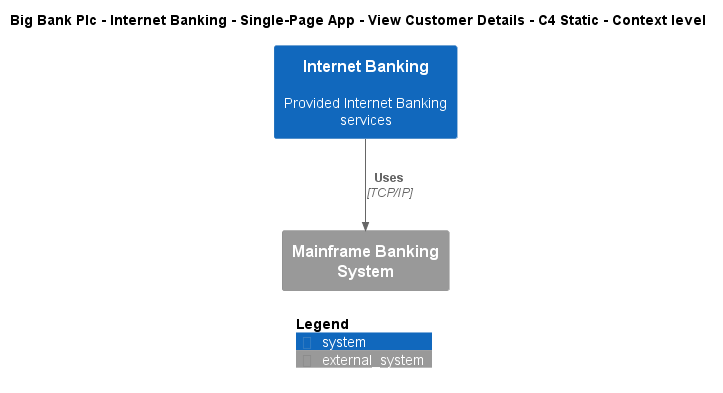

The diagram above was rendered by PlantUML. Its source (embedded in the PNG):
@startuml
!include ..\..\..\..\..\..\..\.c4s\C4_Context.puml

AddElementTag("c4interflow:lifecycle:new", $bgColor=green, $fontColor=#ffffff, $borderColor=green, $shadowing="False")
AddElementTag("c4interflow:lifecycle:changed", $bgColor=orange, $fontColor=#ffffff, $borderColor=orange, $shadowing="False")
AddElementTag("c4interflow:lifecycle:removed", $bgColor=red, $fontColor=#ffffff, $borderColor=red, $shadowing="False")

AddRelTag("c4interflow:lifecycle:new", $textColor=green, $lineColor=green)
AddRelTag("c4interflow:lifecycle:changed", $textColor=orange, $lineColor=orange)
AddRelTag("c4interflow:lifecycle:removed", $textColor=red, $lineColor=red)

SHOW_PERSON_PORTRAIT()
LAYOUT_TOP_DOWN()

skinparam linetype polyline

title Big Bank Plc - Internet Banking - Single-Page App - View Customer Details - C4 Static - Context level

System(BigBankPlc.SoftwareSystems.InternetBanking, "Internet Banking", "Provided Internet Banking services")
System_Ext(BigBankPlc.SoftwareSystems.MainframeBankingSystem, "Mainframe Banking System", "")

Rel(BigBankPlc.SoftwareSystems.InternetBanking, BigBankPlc.SoftwareSystems.MainframeBankingSystem, "Uses", "TCP/IP", $tags="protocol:tcp/ip")


SHOW_LEGEND()
@enduml